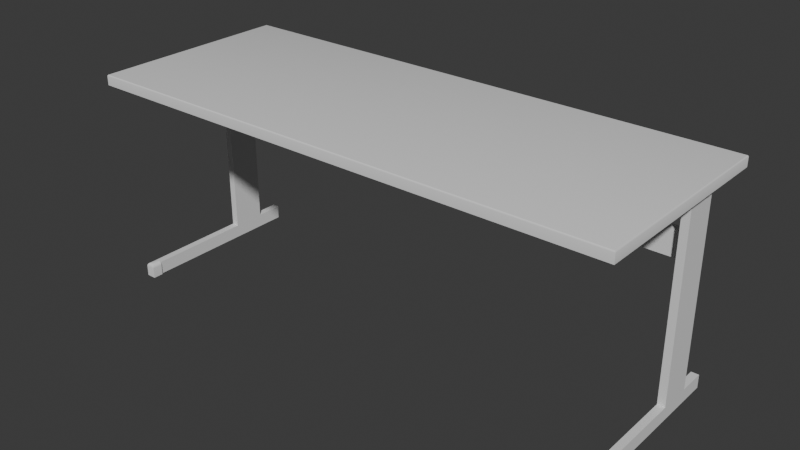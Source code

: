 # Source: Tisch.blend  (saved by Blender 4.2.66; exported with 4.5.12 LTS)
import bpy
from mathutils import Matrix  # noqa: F401  (used for matrix-valued properties, if any)

bpy.ops.wm.read_factory_settings(use_empty=True)
scene = bpy.context.scene
scene.name = 'Scene'

# ---- collections
col_tisch = bpy.data.collections.new('Tisch'); scene.collection.children.link(col_tisch)

# ---- materials (node trees are filled in below, after node groups)
mat_material = bpy.data.materials.new('Material')
mat_material_001 = bpy.data.materials.new('Material.001')
mat_material_002 = bpy.data.materials.new('Material.002')
mat_material_003 = bpy.data.materials.new('Material.003')

# ---- material node trees
mat_material.use_nodes = True; mat_material.node_tree.nodes.clear()
_N = mat_material.node_tree.nodes; _L = mat_material.node_tree.links
n0 = _N.new('ShaderNodeBsdfPrincipled'); n0.name = 'Principled BSDF'; n0.location = (10, 300)
n1 = _N.new('ShaderNodeOutputMaterial'); n1.name = 'Material Output'; n1.location = (300, 300)
_L.new(n0.outputs[0], n1.inputs[0])
n1.is_active_output = True
mat_material_001.use_nodes = True; mat_material_001.node_tree.nodes.clear()
_N = mat_material_001.node_tree.nodes; _L = mat_material_001.node_tree.links
n0 = _N.new('ShaderNodeBsdfPrincipled'); n0.name = 'Principled BSDF'; n0.location = (10, 300)
n1 = _N.new('ShaderNodeOutputMaterial'); n1.name = 'Material Output'; n1.location = (300, 300)
_L.new(n0.outputs[0], n1.inputs[0])
n1.is_active_output = True
mat_material_002.use_nodes = True; mat_material_002.node_tree.nodes.clear()
_N = mat_material_002.node_tree.nodes; _L = mat_material_002.node_tree.links
n0 = _N.new('ShaderNodeBsdfPrincipled'); n0.name = 'Principled BSDF'; n0.location = (10, 300)
n1 = _N.new('ShaderNodeOutputMaterial'); n1.name = 'Material Output'; n1.location = (300, 300)
_L.new(n0.outputs[0], n1.inputs[0])
n1.is_active_output = True
mat_material_003.use_nodes = True; mat_material_003.node_tree.nodes.clear()
_N = mat_material_003.node_tree.nodes; _L = mat_material_003.node_tree.links
n0 = _N.new('ShaderNodeBsdfPrincipled'); n0.name = 'Principled BSDF'; n0.location = (10, 300)
n1 = _N.new('ShaderNodeOutputMaterial'); n1.name = 'Material Output'; n1.location = (300, 300)
_L.new(n0.outputs[0], n1.inputs[0])
n1.is_active_output = True

# ---- world
world_world = bpy.data.worlds.new('World'); scene.world = world_world
world_world.use_nodes = True; world_world.node_tree.nodes.clear()
_N = world_world.node_tree.nodes; _L = world_world.node_tree.links
n0 = _N.new('ShaderNodeOutputWorld'); n0.name = 'World Output'; n0.location = (300, 300)
n1 = _N.new('ShaderNodeBackground'); n1.name = 'Background'; n1.location = (10, 300)
n1.inputs[0].default_value = (0.05088, 0.05088, 0.05088, 1.0)
_L.new(n1.outputs[0], n0.inputs[0])
n0.is_active_output = True
world_world.color = (0.05088, 0.05088, 0.05088)
world_world.use_sun_shadow = False
world_world.sun_shadow_jitter_overblur = 0.0

# ---- meshes
me_cube_001 = bpy.data.meshes.new('Cube.001')
me_cube_001.from_pydata([(1.426, -0.5058, 0.556), (1.426, -0.5058, 0.5879), (1.426, 0.003837, 0.556), (1.426, 0.003837, 0.5879), (1.447, -0.5058, 0.556), (1.447, -0.5058, 0.5879), (1.447, 0.003837, 0.556), (1.447, 0.003837, 0.5879), (1.426, -0.17, 0.556), (1.426, -0.17, 0.5879), (1.447, -0.17, 0.556), (1.447, -0.17, 0.5879), (1.426, -0.07665, 0.5879), (1.447, -0.07665, 0.556), (1.426, -0.07665, 0.556), (1.447, -0.07665, 0.5879), (1.426, -0.17, 0.03714), (1.447, -0.17, 0.03714), (1.447, -0.07665, 0.03714), (1.426, -0.07665, 0.03714), (1.426, -0.17, 2.003e-05), (1.447, -0.17, 2.003e-05), (1.447, -0.07665, 2.003e-05), (1.426, -0.07665, 2.003e-05), (1.447, -5.677e-06, 0.03714), (1.426, -5.677e-06, 0.03714), (1.447, -5.677e-06, 2.003e-05), (1.426, -5.677e-06, 2.003e-05), (1.426, -0.4665, 0.03714), (1.447, -0.4665, 0.03714), (1.426, -0.4665, 2.003e-05), (1.447, -0.4665, 2.003e-05), (0.000661, -0.5058, 0.556), (0.000661, -0.5058, 0.5879), (0.000661, 0.003837, 0.556), (0.000661, 0.003837, 0.5879), (0.0207, -0.5058, 0.556), (0.0207, -0.5058, 0.5879), (0.0207, 0.003837, 0.556), (0.0207, 0.003837, 0.5879), (0.000661, -0.17, 0.556), (0.000661, -0.17, 0.5879), (0.0207, -0.17, 0.556), (0.0207, -0.17, 0.5879), (0.000661, -0.07665, 0.5879), (0.0207, -0.07665, 0.556), (0.000661, -0.07665, 0.556), (0.0207, -0.07665, 0.5879), (0.000661, -0.17, 0.03714), (0.0207, -0.17, 0.03714), (0.0207, -0.07665, 0.03714), (0.000661, -0.07665, 0.03714), (0.000661, -0.17, 2.003e-05), (0.0207, -0.17, 2.003e-05), (0.0207, -0.07665, 2.003e-05), (0.000661, -0.07665, 2.003e-05), (0.0207, -5.677e-06, 0.03714), (0.000661, -5.677e-06, 0.03714), (0.0207, -5.677e-06, 2.003e-05), (0.000661, -5.677e-06, 2.003e-05), (0.000661, -0.4665, 0.03714), (0.0207, -0.4665, 0.03714), (0.000661, -0.4665, 2.003e-05), (0.0207, -0.4665, 2.003e-05), (1.447, -0.4665, 2.003e-05), (1.426, -0.4665, 2.003e-05), (1.447, -0.495, 2.003e-05), (1.426, -0.495, 2.003e-05), (1.426, -0.4665, 0.03714), (1.447, -0.4665, 0.03714), (0.0207, -0.495, 2.003e-05), (0.000661, -0.495, 2.003e-05), (1.447, -0.4665, 0.03714), (1.426, -0.4665, 0.03714), (1.426, -0.4665, 2.003e-05), (1.447, -0.4665, 2.003e-05), (0.0207, -0.4665, 0.03714), (0.000661, -0.4665, 0.03714), (0.000661, -0.4665, 2.003e-05), (0.0207, -0.4665, 2.003e-05), (1.447, -0.4665, 2.003e-05), (1.426, -0.4665, 2.003e-05), (1.447, -0.495, 2.003e-05), (1.426, -0.495, 2.003e-05), (1.426, -0.4665, 0.03714), (1.447, -0.4665, 0.03714), (0.0207, -0.495, 2.003e-05), (0.000661, -0.495, 2.003e-05), (0.0207, -0.4665, 0.03714), (0.000661, -0.4665, 0.03714), (0.000661, -0.4665, 2.003e-05), (0.0207, -0.4665, 2.003e-05), (1.447, -0.4665, 2.003e-05), (1.426, -0.4665, 2.003e-05), (1.447, -0.495, 2.003e-05), (1.426, -0.495, 2.003e-05), (1.426, -0.4665, 0.03714), (1.447, -0.4665, 0.03714), (0.0207, -0.495, 2.003e-05), (0.000661, -0.495, 2.003e-05), (0.0207, -0.4665, 0.03714), (0.000661, -0.4665, 0.03714), (0.000661, -0.4665, 2.003e-05), (0.0207, -0.4665, 2.003e-05), (1.451, -0.4665, 2.003e-05), (1.423, -0.4665, 2.003e-05), (1.447, -0.495, 2.003e-05), (1.426, -0.495, 2.003e-05), (0.0207, -0.495, 2.003e-05), (0.000661, -0.495, 2.003e-05), (0.0207, -0.4665, 0.03714), (0.000661, -0.4665, 0.03714), (0.000661, -0.4665, 2.003e-05), (0.0207, -0.4665, 2.003e-05), (1.447, -0.495, 2.003e-05), (1.426, -0.495, 2.003e-05), (0.0207, -0.495, 2.003e-05), (0.000661, -0.495, 2.003e-05), (-0.002471, -0.4665, 2.003e-05), (0.0245, -0.4665, 2.003e-05), (1.451, -0.495, 2.003e-05), (1.423, -0.495, 2.003e-05), (0.0245, -0.495, 2.003e-05), (-0.002471, -0.495, 2.003e-05), (0.01425, -0.4665, 0.03997), (0.0245, -0.4665, 0.02971), (0.02074, -0.4665, 0.03616), (0.01741, -0.4665, 0.03947), (0.02027, -0.4665, 0.03801), (0.02254, -0.4665, 0.03574), (0.024, -0.4665, 0.03288), (-0.002471, -0.4665, 0.02971), (0.007785, -0.4665, 0.03997), (0.0006294, -0.4665, 0.03616), (-0.001969, -0.4665, 0.03288), (-0.0005119, -0.4665, 0.03574), (0.001757, -0.4665, 0.03801), (0.004616, -0.4665, 0.03947), (0.01425, -0.4848, 0.03997), (0.0245, -0.495, 0.02971), (0.01741, -0.488, 0.03947), (0.02027, -0.4908, 0.03801), (0.02254, -0.4931, 0.03574), (0.024, -0.4945, 0.03288), (0.007785, -0.4848, 0.03997), (-0.002471, -0.495, 0.02971), (0.004616, -0.488, 0.03947), (0.001757, -0.4908, 0.03801), (-0.0005119, -0.4931, 0.03574), (-0.001969, -0.4945, 0.03288), (1.423, -0.4665, 0.02981), (1.433, -0.4665, 0.03944), (1.426, -0.4665, 0.03564), (1.424, -0.4665, 0.03279), (1.425, -0.4665, 0.03547), (1.427, -0.4665, 0.0376), (1.43, -0.4665, 0.03897), (1.441, -0.4665, 0.03944), (1.451, -0.4665, 0.02981), (1.447, -0.4665, 0.03563), (1.444, -0.4665, 0.03897), (1.447, -0.4665, 0.0376), (1.449, -0.4665, 0.03547), (1.45, -0.4665, 0.03279), (1.441, -0.4854, 0.03944), (1.451, -0.495, 0.02981), (1.444, -0.4884, 0.03897), (1.447, -0.4911, 0.0376), (1.449, -0.4932, 0.03547), (1.45, -0.4946, 0.03279), (1.433, -0.4854, 0.03944), (1.423, -0.495, 0.02981), (1.43, -0.4884, 0.03897), (1.427, -0.4911, 0.0376), (1.425, -0.4932, 0.03547), (1.424, -0.4946, 0.03279), (-0.01882, -0.5371, 0.5774), (-0.01882, 0.03121, 0.5774), (1.473, -0.5371, 0.5774), (1.473, 0.03121, 0.5774), (-0.01472, -0.533, 0.6062), (-0.01882, -0.5371, 0.6021), (-0.01677, -0.535, 0.6057), (-0.01828, -0.5365, 0.6042), (-0.01472, 0.02711, 0.6062), (-0.01882, 0.03121, 0.6021), (-0.01677, 0.02916, 0.6057), (-0.01828, 0.03066, 0.6042), (1.469, -0.533, 0.6062), (1.473, -0.5371, 0.6021), (1.471, -0.535, 0.6057), (1.472, -0.5365, 0.6042), (1.469, 0.02711, 0.6062), (1.473, 0.03121, 0.6021), (1.471, 0.02916, 0.6057), (1.472, 0.03066, 0.6042), (0.0207, -0.1353, 0.399), (1.426, -0.1353, 0.399), (0.0207, -0.1353, 0.4672), (1.426, -0.1353, 0.4672), (0.0207, -0.1138, 0.399), (1.426, -0.1138, 0.399), (0.0207, -0.1138, 0.4672), (1.426, -0.1138, 0.4672)], [], [(14, 12, 3, 2), (2, 3, 7, 6), (10, 11, 5, 4), (4, 5, 1, 0), (8, 10, 4, 0), (11, 9, 1, 5), (15, 12, 9, 11), (14, 13, 18, 19), (13, 15, 11, 10), (0, 1, 9, 8), (6, 7, 15, 13), (2, 6, 13, 14), (7, 3, 12, 15), (8, 9, 12, 14), (21, 17, 29, 31), (8, 14, 19, 16), (13, 10, 17, 18), (10, 8, 16, 17), (23, 22, 21, 20), (18, 17, 21, 22), (16, 19, 23, 20), (23, 19, 25, 27), (25, 24, 26, 27), (22, 23, 27, 26), (19, 18, 24, 25), (18, 22, 26, 24), (30, 31, 66, 67), (20, 21, 31, 30), (17, 16, 28, 29), (16, 20, 30, 28), (46, 44, 35, 34), (34, 35, 39, 38), (42, 43, 37, 36), (36, 37, 33, 32), (40, 42, 36, 32), (43, 41, 33, 37), (47, 44, 41, 43), (46, 45, 50, 51), (45, 47, 43, 42), (32, 33, 41, 40), (38, 39, 47, 45), (34, 38, 45, 46), (39, 35, 44, 47), (40, 41, 44, 46), (53, 49, 61, 63), (40, 46, 51, 48), (45, 42, 49, 50), (42, 40, 48, 49), (55, 54, 53, 52), (50, 49, 53, 54), (48, 51, 55, 52), (55, 51, 57, 59), (57, 56, 58, 59), (54, 55, 59, 58), (51, 50, 56, 57), (50, 54, 58, 56), (31, 29, 72, 75), (52, 53, 63, 62), (49, 48, 60, 61), (48, 52, 62, 60), (62, 71, 87, 78), (66, 31, 75, 82), (61, 60, 77, 76), (62, 63, 70, 71), (28, 30, 74, 73), (63, 61, 76, 79), (70, 63, 79, 86), (71, 70, 86, 87), (73, 74, 65, 68), (86, 79, 91, 98), (87, 86, 98, 99), (77, 78, 90, 89), (83, 82, 94, 95), (72, 73, 68, 69), (76, 77, 89, 88), (74, 83, 95, 65), (30, 67, 83, 74), (29, 28, 73, 72), (60, 62, 78, 77), (67, 66, 82, 83), (99, 98, 108, 109), (89, 90, 102, 101), (95, 94, 106, 107), (69, 68, 84, 85), (88, 89, 101, 100), (65, 95, 107, 81), (64, 69, 85, 80), (90, 99, 109, 102), (82, 75, 64, 94), (79, 76, 88, 91), (78, 87, 99, 90), (75, 72, 69, 64), (109, 108, 116, 117), (101, 102, 112, 111), (107, 106, 114, 115), (85, 84, 96, 97), (100, 101, 111, 110), (81, 107, 115, 93), (80, 85, 97, 92), (102, 109, 117, 112), (98, 91, 103, 108), (68, 65, 81, 84), (94, 64, 80, 106), (91, 88, 100, 103), (131, 118, 123, 145), (115, 114, 120, 121), (150, 105, 121, 171), (124, 132, 144, 138), (93, 115, 121, 105), (104, 158, 165, 120), (112, 117, 123, 118), (119, 125, 139, 122), (108, 103, 113, 116), (84, 81, 93, 96), (106, 80, 92, 114), (103, 100, 110, 113), (165, 171, 121, 120), (110, 111, 133, 132, 124, 126), (157, 151, 170, 164), (92, 97, 159, 158, 104), (139, 145, 123, 122), (111, 112, 118, 131, 133), (117, 116, 122, 123), (116, 113, 119, 122), (97, 96, 152, 151, 157, 159), (114, 92, 104, 120), (124, 127, 126), (127, 128, 126), (128, 129, 126), (129, 130, 126), (130, 125, 126), (131, 134, 133), (134, 135, 133), (135, 136, 133), (136, 137, 133), (137, 132, 133), (138, 144, 146, 140), (140, 146, 147, 141), (141, 147, 148, 142), (142, 148, 149, 143), (143, 149, 145, 139), (124, 138, 140, 127), (127, 140, 141, 128), (128, 141, 142, 129), (129, 142, 143, 130), (130, 143, 139, 125), (144, 132, 137, 146), (146, 137, 136, 147), (147, 136, 135, 148), (148, 135, 134, 149), (149, 134, 131, 145), (113, 110, 126, 125, 119), (150, 153, 152), (153, 154, 152), (154, 155, 152), (155, 156, 152), (156, 151, 152), (157, 160, 159), (160, 161, 159), (161, 162, 159), (162, 163, 159), (163, 158, 159), (164, 170, 172, 166), (166, 172, 173, 167), (167, 173, 174, 168), (168, 174, 175, 169), (169, 175, 171, 165), (157, 164, 166, 160), (160, 166, 167, 161), (161, 167, 168, 162), (162, 168, 169, 163), (163, 169, 165, 158), (170, 151, 156, 172), (172, 156, 155, 173), (173, 155, 154, 174), (174, 154, 153, 175), (175, 153, 150, 171), (96, 93, 105, 150, 152), (192, 184, 180, 188), (179, 193, 189, 178), (176, 181, 185, 177), (177, 179, 178, 176), (177, 185, 193, 179), (180, 184, 186, 182), (182, 186, 187, 183), (183, 187, 185, 181), (184, 192, 194, 186), (186, 194, 195, 187), (187, 195, 193, 185), (192, 188, 190, 194), (194, 190, 191, 195), (195, 191, 189, 193), (188, 180, 182, 190), (190, 182, 183, 191), (191, 183, 181, 189), (178, 189, 181, 176), (196, 197, 199, 198), (198, 199, 203, 202), (202, 203, 201, 200), (200, 201, 197, 196), (198, 202, 200, 196), (203, 199, 197, 201)])
me_cube_001.polygons.foreach_set('use_smooth', [True] * 202)
me_cube_001.polygons.foreach_set('material_index', [1, 1, 1, 1, 1, 3, 3, 1, 1, 1, 1, 1, 3, 1, 1, 1, 1, 1, 1, 1, 1, 1, 1, 1, 1, 1, 0, 1, 1, 1, 1, 1, 1, 1, 1, 3, 3, 1, 1, 1, 1, 1, 3, 1, 1, 1, 1, 1, 1, 1, 1, 1, 1, 1, 1, 1, 0, 1, 1, 1, 0, 0, 0, 0, 0, 0, 0, 0, 0, 0, 0, 0, 0, 0, 0, 0, 0, 0, 0, 0, 0, 0, 0, 0, 0, 0, 0, 0, 0, 0, 0, 0, 0, 0, 0, 0, 0, 0, 0, 0, 0, 0, 0, 0, 0, 0, 0, 0, 0, 0, 0, 0, 0, 0, 0, 0, 0, 0, 0, 0, 0, 0, 0, 0, 0, 0, 0, 0, 0, 0, 0, 0, 0, 0, 0, 0, 0, 0, 0, 0, 0, 0, 0, 0, 0, 0, 0, 0, 0, 0, 0, 0, 0, 0, 0, 0, 0, 0, 0, 0, 0, 0, 0, 0, 0, 0, 0, 0, 0, 0, 0, 0, 0, 0, 0, 0, 0, 0, 2, 3, 3, 3, 3, 3, 3, 3, 3, 3, 3, 3, 3, 3, 3, 3, 3, 3, 1, 1, 1, 1, 0, 0])
_k = set([(0, 1), (0, 4), (0, 8), (1, 5), (1, 9), (2, 3), (2, 6), (2, 14), (3, 7), (3, 12), (4, 5), (4, 10), (5, 11), (6, 7), (6, 13), (7, 15), (8, 10), (8, 16), (9, 12), (10, 17), (11, 15), (13, 14), (13, 18), (14, 19), (16, 17), (16, 28), (17, 29), (18, 19), (18, 24), (19, 25), (20, 23), (20, 30), (21, 22), (21, 31), (22, 26), (23, 27), (24, 25), (24, 26), (25, 27), (26, 27), (28, 30), (29, 31), (30, 67), (31, 66), (32, 33), (32, 36), (32, 40), (33, 37), (33, 41), (34, 35), (34, 38), (34, 46), (35, 39), (35, 44), (36, 37), (36, 42), (37, 43), (38, 39), (38, 45), (39, 47), (40, 42), (40, 48), (41, 44), (42, 49), (43, 47), (45, 46), (45, 50), (46, 51), (48, 49), (48, 60), (49, 61), (50, 51), (50, 56), (51, 57), (52, 55), (52, 62), (53, 54), (53, 63), (54, 58), (55, 59), (56, 57), (56, 58), (57, 59), (58, 59), (60, 62), (61, 63), (62, 71), (63, 70), (66, 67), (70, 71), (92, 97), (92, 104), (92, 114), (93, 96), (93, 105), (93, 115), (96, 97), (104, 120), (104, 158), (105, 121), (105, 150), (110, 111), (110, 113), (111, 112), (112, 117), (112, 118), (113, 116), (113, 119), (114, 120), (115, 121), (116, 122), (117, 123), (118, 123), (118, 131), (119, 122), (119, 125), (120, 121), (120, 165), (121, 171), (122, 123), (122, 139), (123, 145), (124, 127), (124, 132), (125, 130), (127, 128), (128, 129), (129, 130), (131, 134), (132, 137), (134, 135), (135, 136), (136, 137), (139, 143), (140, 141), (141, 142), (142, 143), (145, 149), (146, 147), (147, 148), (148, 149), (150, 153), (151, 156), (151, 157), (153, 154), (154, 155), (155, 156), (157, 160), (158, 163), (160, 161), (161, 162), (162, 163), (165, 169), (166, 167), (167, 168), (168, 169), (171, 175), (172, 173), (173, 174), (174, 175), (176, 177), (176, 178), (176, 181), (177, 179), (177, 185), (178, 179), (178, 189), (179, 193), (181, 183), (182, 183), (182, 186), (182, 190), (185, 187), (186, 187), (186, 194), (187, 195), (189, 191), (190, 191), (190, 194), (193, 195), (194, 195), (196, 197), (196, 198), (196, 200), (197, 199), (197, 201), (198, 199), (198, 202), (199, 203), (200, 201), (200, 202), (201, 203), (202, 203)])
me_cube_001.attributes.new('sharp_edge', 'BOOLEAN', 'EDGE').data.foreach_set('value', [ (min(e.vertices), max(e.vertices)) in _k for e in me_cube_001.edges])
_uv = me_cube_001.uv_layers.new(name='UVMap')
_uv.uv.foreach_set('vector', [0.7527, 0.01537, 0.7527, 0.0, 0.7915, 0.0, 0.7915, 0.01537, 0.1882, 0.7346, 0.1882, 0.7192, 0.1978, 0.7192, 0.1978, 0.7346, 0.6296, 0.2982, 0.6296, 0.2828, 0.7915, 0.2828, 0.7915, 0.2982, 0.2075, 0.7345, 0.2075, 0.7192, 0.2172, 0.7192, 0.2172, 0.7345, 0.8614, 0.3238, 0.8518, 0.3238, 0.8518, 0.1619, 0.8614, 0.1619, 0.8421, 0.08372, 0.8518, 0.08372, 0.8518, 0.2455, 0.8421, 0.2455, 0.8421, 0.03877, 0.8518, 0.03877, 0.8518, 0.08372, 0.8421, 0.08372, 0.8284, 0.548, 0.8381, 0.548, 0.8381, 0.7981, 0.8284, 0.7981, 0.5846, 0.2982, 0.5846, 0.2828, 0.6296, 0.2828, 0.6296, 0.2982, 0.5458, 0.01537, 0.5458, 0.0, 0.7077, 0.0, 0.7077, 0.01537, 0.5458, 0.2982, 0.5458, 0.2828, 0.5846, 0.2828, 0.5846, 0.2982, 0.01933, 0.758, 0.009663, 0.758, 0.009663, 0.7192, 0.01933, 0.7192, 0.8421, -5.695e-09, 0.8518, -5.97e-09, 0.8518, 0.03877, 0.8421, 0.03877, 0.7077, 0.01537, 0.7077, 0.0, 0.7527, 0.0, 0.7527, 0.01537, 0.6296, 0.5656, 0.6296, 0.5477, 0.7726, 0.5477, 0.7726, 0.5656, 0.7077, 0.01537, 0.7527, 0.01537, 0.7527, 0.2649, 0.7077, 0.2649, 0.5846, 0.2982, 0.6296, 0.2982, 0.6296, 0.5477, 0.5846, 0.5477, 0.8325, 0.2482, 0.8421, 0.2482, 0.8421, 0.4963, 0.8325, 0.4963, 0.8574, 0.7497, 0.8478, 0.7497, 0.8478, 0.7047, 0.8574, 0.7047, 0.5846, 0.5477, 0.6296, 0.5477, 0.6296, 0.5656, 0.5846, 0.5656, 0.7077, 0.2649, 0.7527, 0.2649, 0.7527, 0.2828, 0.7077, 0.2828, 0.7527, 0.2828, 0.7527, 0.2649, 0.7896, 0.2649, 0.7896, 0.2828, 0.1689, 0.7192, 0.1785, 0.7192, 0.1785, 0.7371, 0.1689, 0.7371, 0.8478, 0.7497, 0.8574, 0.7497, 0.8574, 0.7867, 0.8478, 0.7867, 0.03865, 0.7561, 0.02899, 0.7561, 0.02899, 0.7192, 0.03865, 0.7192, 0.5846, 0.5477, 0.5846, 0.5656, 0.5476, 0.5656, 0.5476, 0.5477, 0.8574, 0.5617, 0.8478, 0.5617, 0.8478, 0.548, 0.8574, 0.548, 0.8574, 0.7047, 0.8478, 0.7047, 0.8478, 0.5617, 0.8574, 0.5617, 0.5294, 0.7172, 0.539, 0.7172, 0.539, 0.8601, 0.5294, 0.8601, 0.7077, 0.2649, 0.7077, 0.2828, 0.5647, 0.2828, 0.5647, 0.2649, 0.7527, 0.5809, 0.7527, 0.5656, 0.7915, 0.5656, 0.7915, 0.5809, 0.1785, 0.7346, 0.1785, 0.7192, 0.1882, 0.7192, 0.1882, 0.7346, 0.3578, 0.7326, 0.3578, 0.7172, 0.5197, 0.7172, 0.5197, 0.7326, 0.1978, 0.7345, 0.1978, 0.7192, 0.2075, 0.7192, 0.2075, 0.7345, 0.8614, 0.1619, 0.8518, 0.1619, 0.8518, 0.0, 0.8614, 0.0, 0.8381, 0.6317, 0.8478, 0.6317, 0.8478, 0.7935, 0.8381, 0.7935, 0.8381, 0.5868, 0.8478, 0.5868, 0.8478, 0.6317, 0.8381, 0.6317, 0.8188, 0.548, 0.8284, 0.548, 0.8284, 0.7981, 0.8188, 0.7981, 0.3128, 0.7326, 0.3128, 0.7172, 0.3578, 0.7172, 0.3578, 0.7326, 0.5458, 0.5809, 0.5458, 0.5656, 0.7077, 0.5656, 0.7077, 0.5809, 0.274, 0.7326, 0.274, 0.7172, 0.3128, 0.7172, 0.3128, 0.7326, 0.009663, 0.758, 0.0, 0.758, 0.0, 0.7192, 0.009663, 0.7192, 0.8381, 0.548, 0.8478, 0.548, 0.8478, 0.5868, 0.8381, 0.5868, 0.7077, 0.5809, 0.7077, 0.5656, 0.7527, 0.5656, 0.7527, 0.5809, 0.3578, 1.0, 0.3578, 0.9821, 0.5008, 0.9821, 0.5008, 1.0, 0.7077, 0.5809, 0.7527, 0.5809, 0.7527, 0.8305, 0.7077, 0.8305, 0.3128, 0.7326, 0.3578, 0.7326, 0.3578, 0.9821, 0.3128, 0.9821, 0.8325, 0.0, 0.8421, 0.0, 0.8421, 0.2482, 0.8325, 0.2482, 0.8518, 0.4472, 0.8421, 0.4472, 0.8421, 0.4022, 0.8518, 0.4022, 0.3128, 0.9821, 0.3578, 0.9821, 0.3578, 1.0, 0.3128, 1.0, 0.7077, 0.8305, 0.7527, 0.8305, 0.7527, 0.8484, 0.7077, 0.8484, 0.7527, 0.8484, 0.7527, 0.8305, 0.7896, 0.8305, 0.7896, 0.8484, 0.1592, 0.7192, 0.1689, 0.7192, 0.1689, 0.7371, 0.1592, 0.7371, 0.8421, 0.4472, 0.8518, 0.4472, 0.8518, 0.4841, 0.8421, 0.4841, 0.02899, 0.7561, 0.01933, 0.7561, 0.01933, 0.7192, 0.02899, 0.7192, 0.3128, 0.9821, 0.3128, 1.0, 0.2759, 1.0, 0.2759, 0.9821, 0.5458, 0.5656, 0.5458, 0.5656, 0.5458, 0.5656, 0.5458, 0.5656, 0.8518, 0.4022, 0.8421, 0.4022, 0.8421, 0.2592, 0.8518, 0.2592, 0.5197, 0.7172, 0.5294, 0.7172, 0.5294, 0.8601, 0.5197, 0.8601, 0.7077, 0.8305, 0.7077, 0.8484, 0.5647, 0.8484, 0.5647, 0.8305, 0.5458, 0.5656, 0.5458, 0.5656, 0.5458, 0.5656, 0.5458, 0.5656, 0.5458, 0.5656, 0.5458, 0.5656, 0.5458, 0.5656, 0.5458, 0.5656, 0.5458, 0.5656, 0.5458, 0.5656, 0.5458, 0.5656, 0.5458, 0.5656, 0.8518, 0.2592, 0.8421, 0.2592, 0.8421, 0.2455, 0.8518, 0.2455, 0.5458, 0.5656, 0.5458, 0.5656, 0.5458, 0.5656, 0.5458, 0.5656, 0.5458, 0.5656, 0.5458, 0.5656, 0.5458, 0.5656, 0.5458, 0.5656, 0.5458, 0.5656, 0.5458, 0.5656, 0.5458, 0.5656, 0.5458, 0.5656, 0.5458, 0.5656, 0.5458, 0.5656, 0.5458, 0.5656, 0.5458, 0.5656, 0.5458, 0.5656, 0.5458, 0.5656, 0.5458, 0.5656, 0.5458, 0.5656, 0.5458, 0.5656, 0.5458, 0.5656, 0.5458, 0.5656, 0.5458, 0.5656, 0.5458, 0.5656, 0.5458, 0.5656, 0.5458, 0.5656, 0.5458, 0.5656, 0.5458, 0.5656, 0.5458, 0.5656, 0.5458, 0.5656, 0.5458, 0.5656, 0.5458, 0.5656, 0.5458, 0.5656, 0.5458, 0.5656, 0.5458, 0.5656, 0.5458, 0.5656, 0.5458, 0.5656, 0.5458, 0.5656, 0.5458, 0.5656, 0.5458, 0.5656, 0.5458, 0.5656, 0.5458, 0.5656, 0.5458, 0.5656, 0.5458, 0.5656, 0.5458, 0.5656, 0.5458, 0.5656, 0.5458, 0.5656, 0.5458, 0.5656, 0.5458, 0.5656, 0.5458, 0.5656, 0.5458, 0.5656, 0.5458, 0.5656, 0.5458, 0.5656, 0.5458, 0.5656, 0.5458, 0.5656, 0.5458, 0.5656, 0.5458, 0.5656, 0.5458, 0.5656, 0.5458, 0.5656, 0.5458, 0.5656, 0.5458, 0.5656, 0.5458, 0.5656, 0.5458, 0.5656, 0.5458, 0.5656, 0.5458, 0.5656, 0.5458, 0.5656, 0.5458, 0.5656, 0.5458, 0.5656, 0.5458, 0.5656, 0.5458, 0.5656, 0.5458, 0.5656, 0.5458, 0.5656, 0.5458, 0.5656, 0.5458, 0.5656, 0.5458, 0.5656, 0.5458, 0.5656, 0.5458, 0.5656, 0.5458, 0.5656, 0.5458, 0.5656, 0.5458, 0.5656, 0.5458, 0.5656, 0.5458, 0.5656, 0.5458, 0.5656, 0.5458, 0.5656, 0.5458, 0.5656, 0.5458, 0.5656, 0.5458, 0.5656, 0.5458, 0.5656, 0.5458, 0.5656, 0.5458, 0.5656, 0.5458, 0.5656, 0.5458, 0.5656, 0.5458, 0.5656, 0.5458, 0.5656, 0.5458, 0.5656, 0.5458, 0.5656, 0.5458, 0.5656, 0.5458, 0.5656, 0.5458, 0.5656, 0.5458, 0.5656, 0.5458, 0.5656, 0.5458, 0.5656, 0.5458, 0.5656, 0.5458, 0.5656, 0.5458, 0.5656, 0.5458, 0.5656, 0.5458, 0.5656, 0.5458, 0.5656, 0.5458, 0.5656, 0.5458, 0.5656, 0.5458, 0.5656, 0.5458, 0.5656, 0.5458, 0.5656, 0.5458, 0.5656, 0.5458, 0.5656, 0.5458, 0.5656, 0.5458, 0.5656, 0.5458, 0.5656, 0.5458, 0.5656, 0.5458, 0.5656, 0.5458, 0.5656, 0.5458, 0.5656, 0.5458, 0.5656, 0.5458, 0.5656, 0.5458, 0.5656, 0.5458, 0.5656, 0.5458, 0.5656, 0.5458, 0.5656, 0.5458, 0.5656, 0.5458, 0.5656, 0.5458, 0.5656, 0.5458, 0.5656, 0.5458, 0.5656, 0.5458, 0.5656, 0.5458, 0.5656, 0.5458, 0.5656, 0.5458, 0.5656, 0.5458, 0.5656, 0.5458, 0.5656, 0.5458, 0.5656, 0.5458, 0.5656, 0.5458, 0.5656, 0.5458, 0.5656, 0.5458, 0.5656, 0.5458, 0.5656, 0.5458, 0.5656, 0.5458, 0.5656, 0.5458, 0.5656, 0.5458, 0.5656, 0.5458, 0.5656, 0.5458, 0.5656, 0.5458, 0.5656, 0.5458, 0.5656, 0.5458, 0.5656, 0.5458, 0.5656, 0.5458, 0.5656, 0.5458, 0.5656, 0.5458, 0.5656, 0.5458, 0.5656, 0.0524, 0.7233, 0.0524, 0.7376, 0.03865, 0.7376, 0.03865, 0.7233, 0.1577, 0.7192, 0.148, 0.7192, 0.146, 0.7192, 0.1592, 0.7192, 0.1061, 0.7231, 0.1061, 0.7374, 0.09233, 0.7374, 0.09233, 0.7231, 0.2294, 0.7192, 0.2326, 0.7192, 0.2326, 0.728, 0.2294, 0.728, 0.1577, 0.7329, 0.1577, 0.7192, 0.1592, 0.7192, 0.1592, 0.7329, 0.1061, 0.7374, 0.1061, 0.7231, 0.1198, 0.7231, 0.1198, 0.7374, 0.539, 0.731, 0.539, 0.7172, 0.5405, 0.7172, 0.5405, 0.731, 0.0524, 0.7376, 0.0524, 0.7233, 0.06614, 0.7233, 0.06614, 0.7376, 0.5458, 0.5656, 0.5458, 0.5656, 0.5458, 0.5656, 0.5458, 0.5656, 0.5458, 0.5656, 0.5458, 0.5656, 0.5458, 0.5656, 0.5458, 0.5656, 0.5458, 0.5656, 0.5458, 0.5656, 0.5458, 0.5656, 0.5458, 0.5656, 0.5458, 0.5656, 0.5458, 0.5656, 0.5458, 0.5656, 0.5458, 0.5656, 0.1198, 0.7232, 0.133, 0.7232, 0.133, 0.7374, 0.1198, 0.7374, 0.0905, 0.7206, 0.08084, 0.7206, 0.08082, 0.721, 0.08427, 0.7192, 0.08739, 0.7192, 0.09052, 0.721, 0.2199, 0.7192, 0.2238, 0.7192, 0.2238, 0.7283, 0.2199, 0.7283, 0.07731, 0.7382, 0.07731, 0.7203, 0.07733, 0.721, 0.07933, 0.7238, 0.07933, 0.7382, 0.133, 0.7234, 0.146, 0.7234, 0.146, 0.7376, 0.133, 0.7376, 0.08084, 0.7206, 0.08084, 0.7384, 0.07933, 0.7384, 0.07933, 0.7241, 0.08082, 0.721, 0.5458, 0.5656, 0.5458, 0.5656, 0.5458, 0.5656, 0.5458, 0.5656, 0.5458, 0.7172, 0.5458, 0.731, 0.5439, 0.731, 0.5439, 0.7172, 0.07731, 0.7203, 0.06765, 0.7203, 0.06764, 0.721, 0.07079, 0.7192, 0.07468, 0.7192, 0.07733, 0.721, 0.148, 0.7192, 0.148, 0.7329, 0.146, 0.7329, 0.146, 0.7192, 0.08739, 0.7192, 0.08891, 0.7194, 0.09052, 0.721, 0.08891, 0.7194, 0.09029, 0.7201, 0.09052, 0.721, 0.09029, 0.7201, 0.09139, 0.7212, 0.09052, 0.721, 0.09139, 0.7212, 0.09209, 0.7226, 0.09052, 0.721, 0.09209, 0.7226, 0.09233, 0.7241, 0.09052, 0.721, 0.07933, 0.7241, 0.07957, 0.7226, 0.08082, 0.721, 0.07957, 0.7226, 0.08027, 0.7212, 0.08082, 0.721, 0.08027, 0.7212, 0.08137, 0.7201, 0.08082, 0.721, 0.08137, 0.7201, 0.08274, 0.7194, 0.08082, 0.721, 0.08274, 0.7194, 0.08427, 0.7192, 0.08082, 0.721, 0.2294, 0.728, 0.2326, 0.728, 0.2341, 0.7295, 0.2279, 0.7295, 0.2279, 0.7295, 0.2341, 0.7295, 0.2355, 0.7309, 0.2265, 0.7309, 0.135, 0.7192, 0.144, 0.7192, 0.1451, 0.7204, 0.134, 0.7204, 0.134, 0.7204, 0.1451, 0.7204, 0.1458, 0.7219, 0.1332, 0.7219, 0.1332, 0.7219, 0.1458, 0.7219, 0.146, 0.7234, 0.133, 0.7234, 0.2294, 0.7192, 0.2294, 0.728, 0.2279, 0.7295, 0.2279, 0.7192, 0.2279, 0.7192, 0.2279, 0.7295, 0.2265, 0.7309, 0.2265, 0.7192, 0.0524, 0.7192, 0.0641, 0.7192, 0.0652, 0.7204, 0.0524, 0.7204, 0.0524, 0.7204, 0.0652, 0.7204, 0.0659, 0.7218, 0.0524, 0.7218, 0.0524, 0.7218, 0.0659, 0.7218, 0.06614, 0.7233, 0.0524, 0.7233, 0.2326, 0.728, 0.2326, 0.7192, 0.2341, 0.7192, 0.2341, 0.7295, 0.2341, 0.7295, 0.2341, 0.7192, 0.2355, 0.7192, 0.2355, 0.7309, 0.04069, 0.7192, 0.0524, 0.7192, 0.0524, 0.7204, 0.0396, 0.7204, 0.0396, 0.7204, 0.0524, 0.7204, 0.0524, 0.7218, 0.03889, 0.7218, 0.03889, 0.7218, 0.0524, 0.7218, 0.0524, 0.7233, 0.03865, 0.7233, 0.0905, 0.7384, 0.0905, 0.7206, 0.09052, 0.721, 0.09233, 0.7241, 0.09233, 0.7384, 0.06614, 0.7238, 0.06637, 0.7224, 0.06764, 0.721, 0.06637, 0.7224, 0.06703, 0.7211, 0.06764, 0.721, 0.06703, 0.7211, 0.06806, 0.7201, 0.06764, 0.721, 0.06806, 0.7201, 0.06935, 0.7194, 0.06764, 0.721, 0.06935, 0.7194, 0.07079, 0.7192, 0.06764, 0.721, 0.07468, 0.7192, 0.07612, 0.7194, 0.07733, 0.721, 0.07612, 0.7194, 0.07741, 0.7201, 0.07733, 0.721, 0.07741, 0.7201, 0.07844, 0.7211, 0.07733, 0.721, 0.07844, 0.7211, 0.0791, 0.7224, 0.07733, 0.721, 0.0791, 0.7224, 0.07933, 0.7238, 0.07733, 0.721, 0.2199, 0.7283, 0.2238, 0.7283, 0.2252, 0.7297, 0.2185, 0.7297, 0.2185, 0.7297, 0.2252, 0.7297, 0.2265, 0.731, 0.2172, 0.731, 0.1217, 0.7192, 0.1311, 0.7192, 0.1321, 0.7203, 0.1207, 0.7203, 0.1207, 0.7203, 0.1321, 0.7203, 0.1328, 0.7217, 0.12, 0.7217, 0.12, 0.7217, 0.1328, 0.7217, 0.133, 0.7232, 0.1198, 0.7232, 0.2199, 0.7192, 0.2199, 0.7283, 0.2185, 0.7297, 0.2185, 0.7192, 0.2185, 0.7192, 0.2185, 0.7297, 0.2172, 0.731, 0.2172, 0.7192, 0.1061, 0.7192, 0.1179, 0.7192, 0.1189, 0.7203, 0.1061, 0.7203, 0.1061, 0.7203, 0.1189, 0.7203, 0.1196, 0.7216, 0.1061, 0.7216, 0.1061, 0.7216, 0.1196, 0.7216, 0.1198, 0.7231, 0.1061, 0.7231, 0.2238, 0.7283, 0.2238, 0.7192, 0.2252, 0.7192, 0.2252, 0.7297, 0.2252, 0.7297, 0.2252, 0.7192, 0.2265, 0.7192, 0.2265, 0.731, 0.09425, 0.7192, 0.1061, 0.7192, 0.1061, 0.7203, 0.09322, 0.7203, 0.09322, 0.7203, 0.1061, 0.7203, 0.1061, 0.7216, 0.09256, 0.7216, 0.09256, 0.7216, 0.1061, 0.7216, 0.1061, 0.7231, 0.09233, 0.7231, 0.06765, 0.7203, 0.06765, 0.7382, 0.06614, 0.7382, 0.06614, 0.7238, 0.06764, 0.721, 0.5448, 0.0009884, 0.5448, 0.7162, 0.275, 0.7162, 0.275, 0.0009884, 0.8325, 0.274, 0.8206, 0.274, 0.8206, 4.474e-09, 0.8325, 5.373e-09, 0.8325, 0.548, 0.8206, 0.548, 0.8206, 0.274, 0.8325, 0.274, 0.274, 9.293e-10, 0.274, 0.7192, 3.178e-09, 0.7192, 5.748e-08, -1.976e-08, 0.8188, 0.7192, 0.8068, 0.7192, 0.8068, 3.439e-09, 0.8188, 4.34e-09, 0.275, 0.7162, 0.5448, 0.7162, 0.5458, 0.7172, 0.274, 0.7172, 0.8188, 0.547, 0.8188, 0.275, 0.8195, 0.2743, 0.8195, 0.5477, 0.8195, 0.5477, 0.8195, 0.2743, 0.8206, 0.274, 0.8206, 0.548, 0.5448, 0.7162, 0.5448, 0.0009884, 0.5458, 7.824e-09, 0.5458, 0.7172, 0.8051, 0.7182, 0.8051, 0.0009884, 0.8059, 0.0002649, 0.8059, 0.7189, 0.8059, 0.7189, 0.8059, 0.0002649, 0.8068, 3.439e-09, 0.8068, 0.7192, 0.5448, 0.0009884, 0.275, 0.0009884, 0.274, 2.738e-08, 0.5458, 7.824e-09, 0.8188, 0.273, 0.8188, 0.0009884, 0.8195, 0.0002649, 0.8195, 0.2737, 0.8195, 0.2737, 0.8195, 0.0002649, 0.8206, 4.474e-09, 0.8206, 0.274, 0.275, 0.0009884, 0.275, 0.7162, 0.274, 0.7172, 0.274, 2.738e-08, 0.7915, 0.7182, 0.7915, 0.0009884, 0.7923, 0.0002648, 0.7923, 0.7189, 0.7923, 0.7189, 0.7923, 0.0002648, 0.7933, -1.824e-08, 0.7933, 0.7192, 0.8051, 0.7192, 0.7933, 0.7192, 0.7933, -1.824e-08, 0.8051, -1.735e-08, 0.375, 0.0, 0.625, 0.0, 0.625, 0.25, 0.375, 0.25, 0.375, 0.25, 0.625, 0.25, 0.625, 0.5, 0.375, 0.5, 0.375, 0.5, 0.625, 0.5, 0.625, 0.75, 0.375, 0.75, 0.375, 0.75, 0.625, 0.75, 0.625, 1.0, 0.375, 1.0, 0.125, 0.5, 0.375, 0.5, 0.375, 0.75, 0.125, 0.75, 0.625, 0.5, 0.875, 0.5, 0.875, 0.75, 0.625, 0.75])
me_cube_001.materials.append(mat_material)
me_cube_001.materials.append(mat_material_001)
me_cube_001.materials.append(mat_material_002)
me_cube_001.materials.append(mat_material_003)
me_cube_001.update()

# ---- objects
ob_beine = bpy.data.objects.new('Beine', me_cube_001)

# ---- transforms, parenting, visibility, modifiers, constraints
ob_beine.location = (0.0, 0.0, 0.0)

# ---- collection membership
col_tisch.objects.link(ob_beine)

# ---- scene / render settings (as saved in the file)
scene.frame_start = 1; scene.frame_end = 250; scene.frame_set(76)
scene.render.engine = 'BLENDER_EEVEE_NEXT'
scene.cycles.sampling_pattern = 'TABULATED_SOBOL'
scene.eevee.ray_tracing_options.trace_max_roughness = 0.0
bpy.context.view_layer.update()

# ---- added for rendering (the .blend has no active camera and no usable light): camera, sun
cam_auto = bpy.data.cameras.new('AutoCamera')
cam_auto.lens = 50.0
cam_auto.sensor_width = 36.0
cam_auto.clip_end = 1000.0
ob_auto_camera = bpy.data.objects.new('AutoCamera', cam_auto)
scene.collection.objects.link(ob_auto_camera)
ob_auto_camera.location = (2.3068, -2.1487, 1.56696)
ob_auto_camera.rotation_euler = (1.09748, -7.21219e-08, 0.694738)
scene.camera = ob_auto_camera
light_auto_sun = bpy.data.lights.new('AutoSun', 'SUN')
light_auto_sun.energy = 3.0
light_auto_sun.angle = 0.0523599
ob_auto_sun = bpy.data.objects.new('AutoSun', light_auto_sun)
scene.collection.objects.link(ob_auto_sun)
ob_auto_sun.rotation_euler = (0.872665, 0.174533, 0.523599)
bpy.context.view_layer.update()
